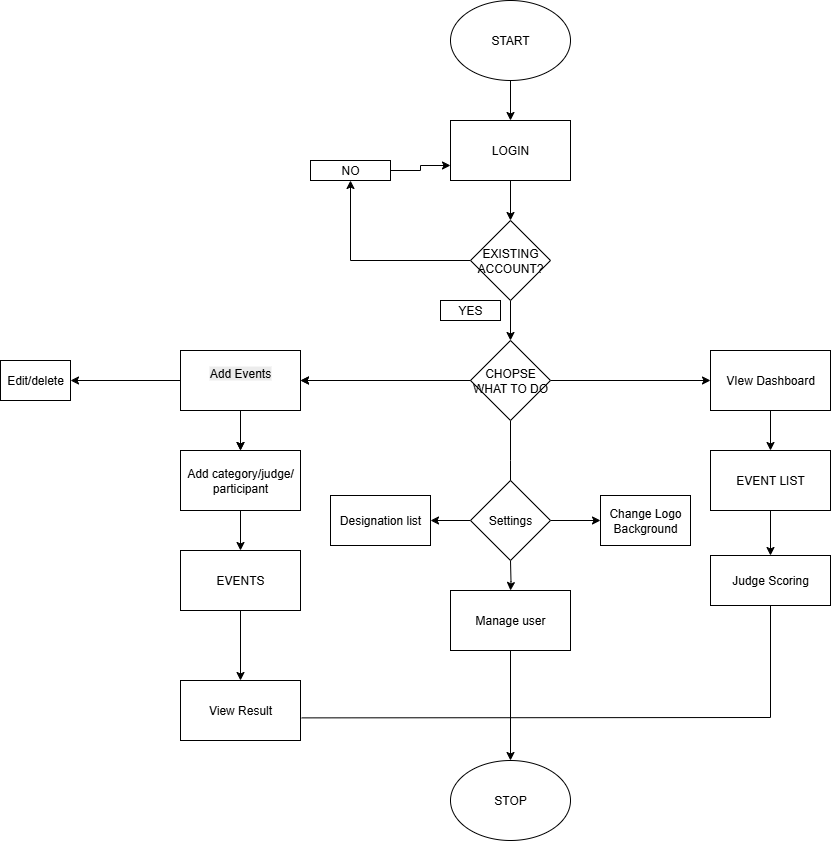

The diagram above was exported from draw.io. Its source (the exported page's mxGraphModel, read from the mxfile embedded in the PNG):
<mxGraphModel dx="2108" dy="596" grid="1" gridSize="10" guides="1" tooltips="1" connect="1" arrows="1" fold="1" page="1" pageScale="1" pageWidth="827" pageHeight="1169" math="0" shadow="0">
  <root>
    <mxCell id="0" />
    <mxCell id="1" parent="0" />
    <mxCell id="yz5-sJTyf8Tm9KB14uED-3" value="" style="edgeStyle=orthogonalEdgeStyle;rounded=0;orthogonalLoop=1;jettySize=auto;html=1;" edge="1" parent="1" source="yz5-sJTyf8Tm9KB14uED-1" target="yz5-sJTyf8Tm9KB14uED-2">
      <mxGeometry relative="1" as="geometry" />
    </mxCell>
    <mxCell id="yz5-sJTyf8Tm9KB14uED-1" value="START" style="ellipse;whiteSpace=wrap;html=1;" vertex="1" parent="1">
      <mxGeometry x="320" y="50" width="120" height="80" as="geometry" />
    </mxCell>
    <mxCell id="yz5-sJTyf8Tm9KB14uED-5" value="" style="edgeStyle=orthogonalEdgeStyle;rounded=0;orthogonalLoop=1;jettySize=auto;html=1;" edge="1" parent="1" source="yz5-sJTyf8Tm9KB14uED-2" target="yz5-sJTyf8Tm9KB14uED-4">
      <mxGeometry relative="1" as="geometry" />
    </mxCell>
    <mxCell id="yz5-sJTyf8Tm9KB14uED-2" value="LOGIN" style="whiteSpace=wrap;html=1;" vertex="1" parent="1">
      <mxGeometry x="320" y="170" width="120" height="60" as="geometry" />
    </mxCell>
    <mxCell id="yz5-sJTyf8Tm9KB14uED-7" value="" style="edgeStyle=orthogonalEdgeStyle;rounded=0;orthogonalLoop=1;jettySize=auto;html=1;" edge="1" parent="1" source="yz5-sJTyf8Tm9KB14uED-4" target="yz5-sJTyf8Tm9KB14uED-6">
      <mxGeometry relative="1" as="geometry" />
    </mxCell>
    <mxCell id="yz5-sJTyf8Tm9KB14uED-11" value="" style="edgeStyle=orthogonalEdgeStyle;rounded=0;orthogonalLoop=1;jettySize=auto;html=1;" edge="1" parent="1" source="yz5-sJTyf8Tm9KB14uED-4" target="yz5-sJTyf8Tm9KB14uED-10">
      <mxGeometry relative="1" as="geometry" />
    </mxCell>
    <mxCell id="yz5-sJTyf8Tm9KB14uED-4" value="EXISTING ACCOUNT?" style="rhombus;whiteSpace=wrap;html=1;" vertex="1" parent="1">
      <mxGeometry x="340" y="270" width="80" height="80" as="geometry" />
    </mxCell>
    <mxCell id="yz5-sJTyf8Tm9KB14uED-9" style="edgeStyle=orthogonalEdgeStyle;rounded=0;orthogonalLoop=1;jettySize=auto;html=1;entryX=0;entryY=0.75;entryDx=0;entryDy=0;" edge="1" parent="1" source="yz5-sJTyf8Tm9KB14uED-6" target="yz5-sJTyf8Tm9KB14uED-2">
      <mxGeometry relative="1" as="geometry" />
    </mxCell>
    <mxCell id="yz5-sJTyf8Tm9KB14uED-6" value="NO" style="whiteSpace=wrap;html=1;" vertex="1" parent="1">
      <mxGeometry x="180" y="210" width="80" height="20" as="geometry" />
    </mxCell>
    <mxCell id="yz5-sJTyf8Tm9KB14uED-14" value="" style="edgeStyle=orthogonalEdgeStyle;rounded=0;orthogonalLoop=1;jettySize=auto;html=1;" edge="1" parent="1" source="yz5-sJTyf8Tm9KB14uED-10" target="yz5-sJTyf8Tm9KB14uED-13">
      <mxGeometry relative="1" as="geometry" />
    </mxCell>
    <mxCell id="yz5-sJTyf8Tm9KB14uED-18" value="" style="edgeStyle=orthogonalEdgeStyle;rounded=0;orthogonalLoop=1;jettySize=auto;html=1;" edge="1" parent="1" source="yz5-sJTyf8Tm9KB14uED-21" target="yz5-sJTyf8Tm9KB14uED-17">
      <mxGeometry relative="1" as="geometry" />
    </mxCell>
    <mxCell id="yz5-sJTyf8Tm9KB14uED-33" value="" style="edgeStyle=orthogonalEdgeStyle;rounded=0;orthogonalLoop=1;jettySize=auto;html=1;" edge="1" parent="1" source="yz5-sJTyf8Tm9KB14uED-10" target="yz5-sJTyf8Tm9KB14uED-32">
      <mxGeometry relative="1" as="geometry" />
    </mxCell>
    <mxCell id="yz5-sJTyf8Tm9KB14uED-38" style="edgeStyle=orthogonalEdgeStyle;rounded=0;orthogonalLoop=1;jettySize=auto;html=1;entryX=0.5;entryY=0;entryDx=0;entryDy=0;" edge="1" parent="1" source="yz5-sJTyf8Tm9KB14uED-10">
      <mxGeometry relative="1" as="geometry">
        <mxPoint x="380" y="550" as="targetPoint" />
      </mxGeometry>
    </mxCell>
    <mxCell id="yz5-sJTyf8Tm9KB14uED-10" value="CHOPSE WHAT TO DO" style="rhombus;whiteSpace=wrap;html=1;" vertex="1" parent="1">
      <mxGeometry x="340" y="390" width="80" height="80" as="geometry" />
    </mxCell>
    <mxCell id="yz5-sJTyf8Tm9KB14uED-12" value="YES" style="whiteSpace=wrap;html=1;" vertex="1" parent="1">
      <mxGeometry x="310" y="350" width="60" height="20" as="geometry" />
    </mxCell>
    <mxCell id="yz5-sJTyf8Tm9KB14uED-16" value="" style="edgeStyle=orthogonalEdgeStyle;rounded=0;orthogonalLoop=1;jettySize=auto;html=1;" edge="1" parent="1" source="yz5-sJTyf8Tm9KB14uED-13" target="yz5-sJTyf8Tm9KB14uED-15">
      <mxGeometry relative="1" as="geometry" />
    </mxCell>
    <mxCell id="yz5-sJTyf8Tm9KB14uED-13" value="VIew Dashboard" style="whiteSpace=wrap;html=1;" vertex="1" parent="1">
      <mxGeometry x="580" y="400" width="120" height="60" as="geometry" />
    </mxCell>
    <mxCell id="yz5-sJTyf8Tm9KB14uED-30" value="" style="edgeStyle=orthogonalEdgeStyle;rounded=0;orthogonalLoop=1;jettySize=auto;html=1;" edge="1" parent="1" source="yz5-sJTyf8Tm9KB14uED-15" target="yz5-sJTyf8Tm9KB14uED-29">
      <mxGeometry relative="1" as="geometry" />
    </mxCell>
    <mxCell id="yz5-sJTyf8Tm9KB14uED-15" value="EVENT LIST" style="whiteSpace=wrap;html=1;" vertex="1" parent="1">
      <mxGeometry x="580" y="500" width="120" height="60" as="geometry" />
    </mxCell>
    <mxCell id="yz5-sJTyf8Tm9KB14uED-42" value="" style="edgeStyle=orthogonalEdgeStyle;rounded=0;orthogonalLoop=1;jettySize=auto;html=1;" edge="1" parent="1" source="yz5-sJTyf8Tm9KB14uED-17" target="yz5-sJTyf8Tm9KB14uED-39">
      <mxGeometry relative="1" as="geometry" />
    </mxCell>
    <mxCell id="yz5-sJTyf8Tm9KB14uED-17" value="EVENTS" style="whiteSpace=wrap;html=1;" vertex="1" parent="1">
      <mxGeometry x="50" y="600" width="120" height="60" as="geometry" />
    </mxCell>
    <mxCell id="yz5-sJTyf8Tm9KB14uED-23" value="Edit/delete" style="whiteSpace=wrap;html=1;" vertex="1" parent="1">
      <mxGeometry x="-130" y="410" width="70" height="40" as="geometry" />
    </mxCell>
    <mxCell id="yz5-sJTyf8Tm9KB14uED-44" value="" style="edgeStyle=orthogonalEdgeStyle;rounded=0;orthogonalLoop=1;jettySize=auto;html=1;" edge="1" parent="1" target="yz5-sJTyf8Tm9KB14uED-43">
      <mxGeometry relative="1" as="geometry">
        <mxPoint x="380" y="610" as="sourcePoint" />
      </mxGeometry>
    </mxCell>
    <mxCell id="yz5-sJTyf8Tm9KB14uED-29" value="Judge Scoring" style="whiteSpace=wrap;html=1;" vertex="1" parent="1">
      <mxGeometry x="580" y="605" width="120" height="50" as="geometry" />
    </mxCell>
    <mxCell id="yz5-sJTyf8Tm9KB14uED-34" value="" style="edgeStyle=orthogonalEdgeStyle;rounded=0;orthogonalLoop=1;jettySize=auto;html=1;" edge="1" parent="1" source="yz5-sJTyf8Tm9KB14uED-32" target="yz5-sJTyf8Tm9KB14uED-21">
      <mxGeometry relative="1" as="geometry" />
    </mxCell>
    <mxCell id="yz5-sJTyf8Tm9KB14uED-35" value="" style="edgeStyle=orthogonalEdgeStyle;rounded=0;orthogonalLoop=1;jettySize=auto;html=1;" edge="1" parent="1" source="yz5-sJTyf8Tm9KB14uED-32" target="yz5-sJTyf8Tm9KB14uED-23">
      <mxGeometry relative="1" as="geometry" />
    </mxCell>
    <mxCell id="yz5-sJTyf8Tm9KB14uED-39" value="View Result" style="whiteSpace=wrap;html=1;" vertex="1" parent="1">
      <mxGeometry x="50" y="730" width="120" height="60" as="geometry" />
    </mxCell>
    <mxCell id="yz5-sJTyf8Tm9KB14uED-56" value="" style="edgeStyle=orthogonalEdgeStyle;rounded=0;orthogonalLoop=1;jettySize=auto;html=1;" edge="1" parent="1" source="yz5-sJTyf8Tm9KB14uED-43" target="yz5-sJTyf8Tm9KB14uED-53">
      <mxGeometry relative="1" as="geometry" />
    </mxCell>
    <mxCell id="yz5-sJTyf8Tm9KB14uED-43" value="Manage user" style="whiteSpace=wrap;html=1;" vertex="1" parent="1">
      <mxGeometry x="320" y="640" width="120" height="60" as="geometry" />
    </mxCell>
    <mxCell id="yz5-sJTyf8Tm9KB14uED-47" value="" style="edgeStyle=orthogonalEdgeStyle;rounded=0;orthogonalLoop=1;jettySize=auto;html=1;" edge="1" parent="1" source="yz5-sJTyf8Tm9KB14uED-45" target="yz5-sJTyf8Tm9KB14uED-46">
      <mxGeometry relative="1" as="geometry" />
    </mxCell>
    <mxCell id="yz5-sJTyf8Tm9KB14uED-52" value="" style="edgeStyle=orthogonalEdgeStyle;rounded=0;orthogonalLoop=1;jettySize=auto;html=1;" edge="1" parent="1" source="yz5-sJTyf8Tm9KB14uED-45" target="yz5-sJTyf8Tm9KB14uED-51">
      <mxGeometry relative="1" as="geometry" />
    </mxCell>
    <mxCell id="yz5-sJTyf8Tm9KB14uED-45" value="Settings" style="rhombus;whiteSpace=wrap;html=1;" vertex="1" parent="1">
      <mxGeometry x="340" y="530" width="80" height="80" as="geometry" />
    </mxCell>
    <mxCell id="yz5-sJTyf8Tm9KB14uED-46" value="Change Logo&lt;div&gt;Background&lt;/div&gt;" style="whiteSpace=wrap;html=1;" vertex="1" parent="1">
      <mxGeometry x="470" y="545" width="90" height="50" as="geometry" />
    </mxCell>
    <mxCell id="yz5-sJTyf8Tm9KB14uED-49" value="" style="edgeStyle=orthogonalEdgeStyle;rounded=0;orthogonalLoop=1;jettySize=auto;html=1;" edge="1" parent="1" source="yz5-sJTyf8Tm9KB14uED-10" target="yz5-sJTyf8Tm9KB14uED-32">
      <mxGeometry relative="1" as="geometry">
        <mxPoint x="340" y="430" as="sourcePoint" />
        <mxPoint x="180" y="595" as="targetPoint" />
      </mxGeometry>
    </mxCell>
    <mxCell id="yz5-sJTyf8Tm9KB14uED-32" value="&#10;&lt;span style=&quot;color: rgb(0, 0, 0); font-family: Helvetica; font-size: 12px; font-style: normal; font-variant-ligatures: normal; font-variant-caps: normal; font-weight: 400; letter-spacing: normal; orphans: 2; text-align: center; text-indent: 0px; text-transform: none; widows: 2; word-spacing: 0px; -webkit-text-stroke-width: 0px; white-space: normal; background-color: rgb(236, 236, 236); text-decoration-thickness: initial; text-decoration-style: initial; text-decoration-color: initial; display: inline !important; float: none;&quot;&gt;Add Events&lt;/span&gt;&#10;&#10;" style="whiteSpace=wrap;html=1;" vertex="1" parent="1">
      <mxGeometry x="50" y="400" width="120" height="60" as="geometry" />
    </mxCell>
    <mxCell id="yz5-sJTyf8Tm9KB14uED-50" value="" style="edgeStyle=orthogonalEdgeStyle;rounded=0;orthogonalLoop=1;jettySize=auto;html=1;" edge="1" parent="1" source="yz5-sJTyf8Tm9KB14uED-32" target="yz5-sJTyf8Tm9KB14uED-21">
      <mxGeometry relative="1" as="geometry">
        <mxPoint x="110" y="460" as="sourcePoint" />
        <mxPoint x="180" y="595" as="targetPoint" />
      </mxGeometry>
    </mxCell>
    <mxCell id="yz5-sJTyf8Tm9KB14uED-21" value="Add category/judge/&lt;div&gt;participant&lt;/div&gt;" style="whiteSpace=wrap;html=1;" vertex="1" parent="1">
      <mxGeometry x="50" y="500" width="120" height="60" as="geometry" />
    </mxCell>
    <mxCell id="yz5-sJTyf8Tm9KB14uED-51" value="Designation list" style="whiteSpace=wrap;html=1;" vertex="1" parent="1">
      <mxGeometry x="200" y="545" width="100" height="50" as="geometry" />
    </mxCell>
    <mxCell id="yz5-sJTyf8Tm9KB14uED-53" value="STOP" style="ellipse;whiteSpace=wrap;html=1;" vertex="1" parent="1">
      <mxGeometry x="320" y="810" width="120" height="80" as="geometry" />
    </mxCell>
    <mxCell id="yz5-sJTyf8Tm9KB14uED-55" value="" style="endArrow=none;html=1;rounded=0;exitX=1.01;exitY=0.623;exitDx=0;exitDy=0;exitPerimeter=0;entryX=0.5;entryY=1;entryDx=0;entryDy=0;" edge="1" parent="1" source="yz5-sJTyf8Tm9KB14uED-39" target="yz5-sJTyf8Tm9KB14uED-29">
      <mxGeometry width="50" height="50" relative="1" as="geometry">
        <mxPoint x="360" y="730" as="sourcePoint" />
        <mxPoint x="720" y="730" as="targetPoint" />
        <Array as="points">
          <mxPoint x="640" y="767" />
        </Array>
      </mxGeometry>
    </mxCell>
  </root>
</mxGraphModel>